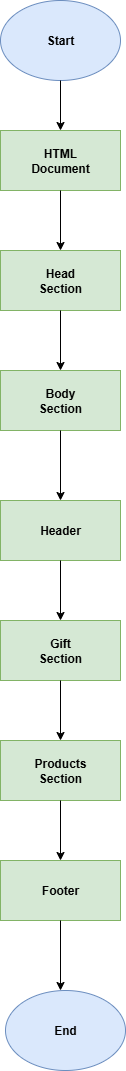

The diagram above was exported from draw.io. Its source (the exported page's mxGraphModel, read from the mxfile embedded in the PNG):
<mxGraphModel dx="1034" dy="570" grid="1" gridSize="10" guides="1" tooltips="1" connect="1" arrows="1" fold="1" page="1" pageScale="1" pageWidth="850" pageHeight="1100" math="0" shadow="0">
  <root>
    <mxCell id="0" />
    <mxCell id="1" parent="0" />
    <mxCell id="VFFiQ-iRgje02yKsWSRh-4" value="&lt;b&gt;Start&lt;/b&gt;" style="ellipse;whiteSpace=wrap;html=1;fillColor=#dae8fc;strokeColor=#6c8ebf;" vertex="1" parent="1">
      <mxGeometry x="360" y="40" width="120" height="80" as="geometry" />
    </mxCell>
    <mxCell id="VFFiQ-iRgje02yKsWSRh-6" value="&lt;b&gt;HTML&lt;/b&gt;&lt;div&gt;&lt;b&gt;Document&lt;/b&gt;&lt;/div&gt;" style="rounded=0;whiteSpace=wrap;html=1;fillColor=#d5e8d4;strokeColor=#82b366;" vertex="1" parent="1">
      <mxGeometry x="360" y="170" width="120" height="60" as="geometry" />
    </mxCell>
    <mxCell id="VFFiQ-iRgje02yKsWSRh-8" value="&lt;b&gt;Head&lt;/b&gt;&lt;div&gt;&lt;b&gt;Section&lt;/b&gt;&lt;/div&gt;" style="rounded=0;whiteSpace=wrap;html=1;fillColor=#d5e8d4;strokeColor=#82b366;" vertex="1" parent="1">
      <mxGeometry x="360" y="290" width="120" height="60" as="geometry" />
    </mxCell>
    <mxCell id="VFFiQ-iRgje02yKsWSRh-10" value="&lt;b&gt;Body&lt;/b&gt;&lt;div&gt;&lt;b&gt;Section&lt;/b&gt;&lt;/div&gt;" style="rounded=0;whiteSpace=wrap;html=1;fillColor=#d5e8d4;strokeColor=#82b366;" vertex="1" parent="1">
      <mxGeometry x="360" y="410" width="120" height="60" as="geometry" />
    </mxCell>
    <mxCell id="VFFiQ-iRgje02yKsWSRh-12" value="&lt;b&gt;Header&lt;/b&gt;" style="rounded=0;whiteSpace=wrap;html=1;fillColor=#d5e8d4;strokeColor=#82b366;" vertex="1" parent="1">
      <mxGeometry x="360" y="540" width="120" height="60" as="geometry" />
    </mxCell>
    <mxCell id="VFFiQ-iRgje02yKsWSRh-14" value="&lt;b&gt;Gift&lt;/b&gt;&lt;div&gt;&lt;b&gt;Section&lt;/b&gt;&lt;/div&gt;" style="rounded=0;whiteSpace=wrap;html=1;fillColor=#d5e8d4;strokeColor=#82b366;" vertex="1" parent="1">
      <mxGeometry x="360" y="660" width="120" height="60" as="geometry" />
    </mxCell>
    <mxCell id="VFFiQ-iRgje02yKsWSRh-16" value="&lt;b&gt;Products&lt;/b&gt;&lt;div&gt;&lt;b&gt;Section&lt;/b&gt;&lt;/div&gt;" style="rounded=0;whiteSpace=wrap;html=1;fillColor=#d5e8d4;strokeColor=#82b366;" vertex="1" parent="1">
      <mxGeometry x="360" y="780" width="120" height="60" as="geometry" />
    </mxCell>
    <mxCell id="VFFiQ-iRgje02yKsWSRh-18" value="&lt;b&gt;Footer&lt;/b&gt;" style="rounded=0;whiteSpace=wrap;html=1;fillColor=#d5e8d4;strokeColor=#82b366;" vertex="1" parent="1">
      <mxGeometry x="360" y="900" width="120" height="60" as="geometry" />
    </mxCell>
    <mxCell id="VFFiQ-iRgje02yKsWSRh-22" value="" style="endArrow=classic;html=1;rounded=0;exitX=0.5;exitY=1;exitDx=0;exitDy=0;entryX=0.5;entryY=0;entryDx=0;entryDy=0;" edge="1" parent="1" source="VFFiQ-iRgje02yKsWSRh-4" target="VFFiQ-iRgje02yKsWSRh-6">
      <mxGeometry width="50" height="50" relative="1" as="geometry">
        <mxPoint x="580" y="190" as="sourcePoint" />
        <mxPoint x="430" y="160" as="targetPoint" />
      </mxGeometry>
    </mxCell>
    <mxCell id="VFFiQ-iRgje02yKsWSRh-23" value="" style="endArrow=classic;html=1;rounded=0;exitX=0.5;exitY=1;exitDx=0;exitDy=0;entryX=0.5;entryY=0;entryDx=0;entryDy=0;" edge="1" parent="1" source="VFFiQ-iRgje02yKsWSRh-6" target="VFFiQ-iRgje02yKsWSRh-8">
      <mxGeometry width="50" height="50" relative="1" as="geometry">
        <mxPoint x="510" y="290" as="sourcePoint" />
        <mxPoint x="560" y="240" as="targetPoint" />
      </mxGeometry>
    </mxCell>
    <mxCell id="VFFiQ-iRgje02yKsWSRh-24" value="" style="endArrow=classic;html=1;rounded=0;exitX=0.5;exitY=1;exitDx=0;exitDy=0;entryX=0.5;entryY=0;entryDx=0;entryDy=0;" edge="1" parent="1" source="VFFiQ-iRgje02yKsWSRh-8" target="VFFiQ-iRgje02yKsWSRh-10">
      <mxGeometry width="50" height="50" relative="1" as="geometry">
        <mxPoint x="540" y="400" as="sourcePoint" />
        <mxPoint x="590" y="350" as="targetPoint" />
      </mxGeometry>
    </mxCell>
    <mxCell id="VFFiQ-iRgje02yKsWSRh-25" value="" style="endArrow=classic;html=1;rounded=0;exitX=0.5;exitY=1;exitDx=0;exitDy=0;entryX=0.5;entryY=0;entryDx=0;entryDy=0;" edge="1" parent="1" source="VFFiQ-iRgje02yKsWSRh-10" target="VFFiQ-iRgje02yKsWSRh-12">
      <mxGeometry width="50" height="50" relative="1" as="geometry">
        <mxPoint x="490" y="520" as="sourcePoint" />
        <mxPoint x="540" y="470" as="targetPoint" />
      </mxGeometry>
    </mxCell>
    <mxCell id="VFFiQ-iRgje02yKsWSRh-26" value="" style="endArrow=classic;html=1;rounded=0;exitX=0.5;exitY=1;exitDx=0;exitDy=0;entryX=0.5;entryY=0;entryDx=0;entryDy=0;" edge="1" parent="1" source="VFFiQ-iRgje02yKsWSRh-12" target="VFFiQ-iRgje02yKsWSRh-14">
      <mxGeometry width="50" height="50" relative="1" as="geometry">
        <mxPoint x="510" y="660" as="sourcePoint" />
        <mxPoint x="560" y="610" as="targetPoint" />
      </mxGeometry>
    </mxCell>
    <mxCell id="VFFiQ-iRgje02yKsWSRh-27" value="" style="endArrow=classic;html=1;rounded=0;exitX=0.5;exitY=1;exitDx=0;exitDy=0;entryX=0.5;entryY=0;entryDx=0;entryDy=0;" edge="1" parent="1" source="VFFiQ-iRgje02yKsWSRh-14" target="VFFiQ-iRgje02yKsWSRh-16">
      <mxGeometry width="50" height="50" relative="1" as="geometry">
        <mxPoint x="530" y="790" as="sourcePoint" />
        <mxPoint x="580" y="740" as="targetPoint" />
      </mxGeometry>
    </mxCell>
    <mxCell id="VFFiQ-iRgje02yKsWSRh-28" value="" style="endArrow=classic;html=1;rounded=0;exitX=0.5;exitY=1;exitDx=0;exitDy=0;entryX=0.5;entryY=0;entryDx=0;entryDy=0;" edge="1" parent="1" source="VFFiQ-iRgje02yKsWSRh-16" target="VFFiQ-iRgje02yKsWSRh-18">
      <mxGeometry width="50" height="50" relative="1" as="geometry">
        <mxPoint x="460" y="900" as="sourcePoint" />
        <mxPoint x="510" y="850" as="targetPoint" />
      </mxGeometry>
    </mxCell>
    <mxCell id="VFFiQ-iRgje02yKsWSRh-29" value="" style="endArrow=classic;html=1;rounded=0;exitX=0.5;exitY=1;exitDx=0;exitDy=0;entryX=0.5;entryY=0;entryDx=0;entryDy=0;" edge="1" parent="1" source="VFFiQ-iRgje02yKsWSRh-18">
      <mxGeometry width="50" height="50" relative="1" as="geometry">
        <mxPoint x="500" y="980" as="sourcePoint" />
        <mxPoint x="420" y="1030" as="targetPoint" />
      </mxGeometry>
    </mxCell>
    <mxCell id="VFFiQ-iRgje02yKsWSRh-30" value="&lt;b&gt;End&lt;/b&gt;" style="ellipse;whiteSpace=wrap;html=1;fillColor=#dae8fc;strokeColor=#6c8ebf;" vertex="1" parent="1">
      <mxGeometry x="365" y="1030" width="120" height="80" as="geometry" />
    </mxCell>
  </root>
</mxGraphModel>